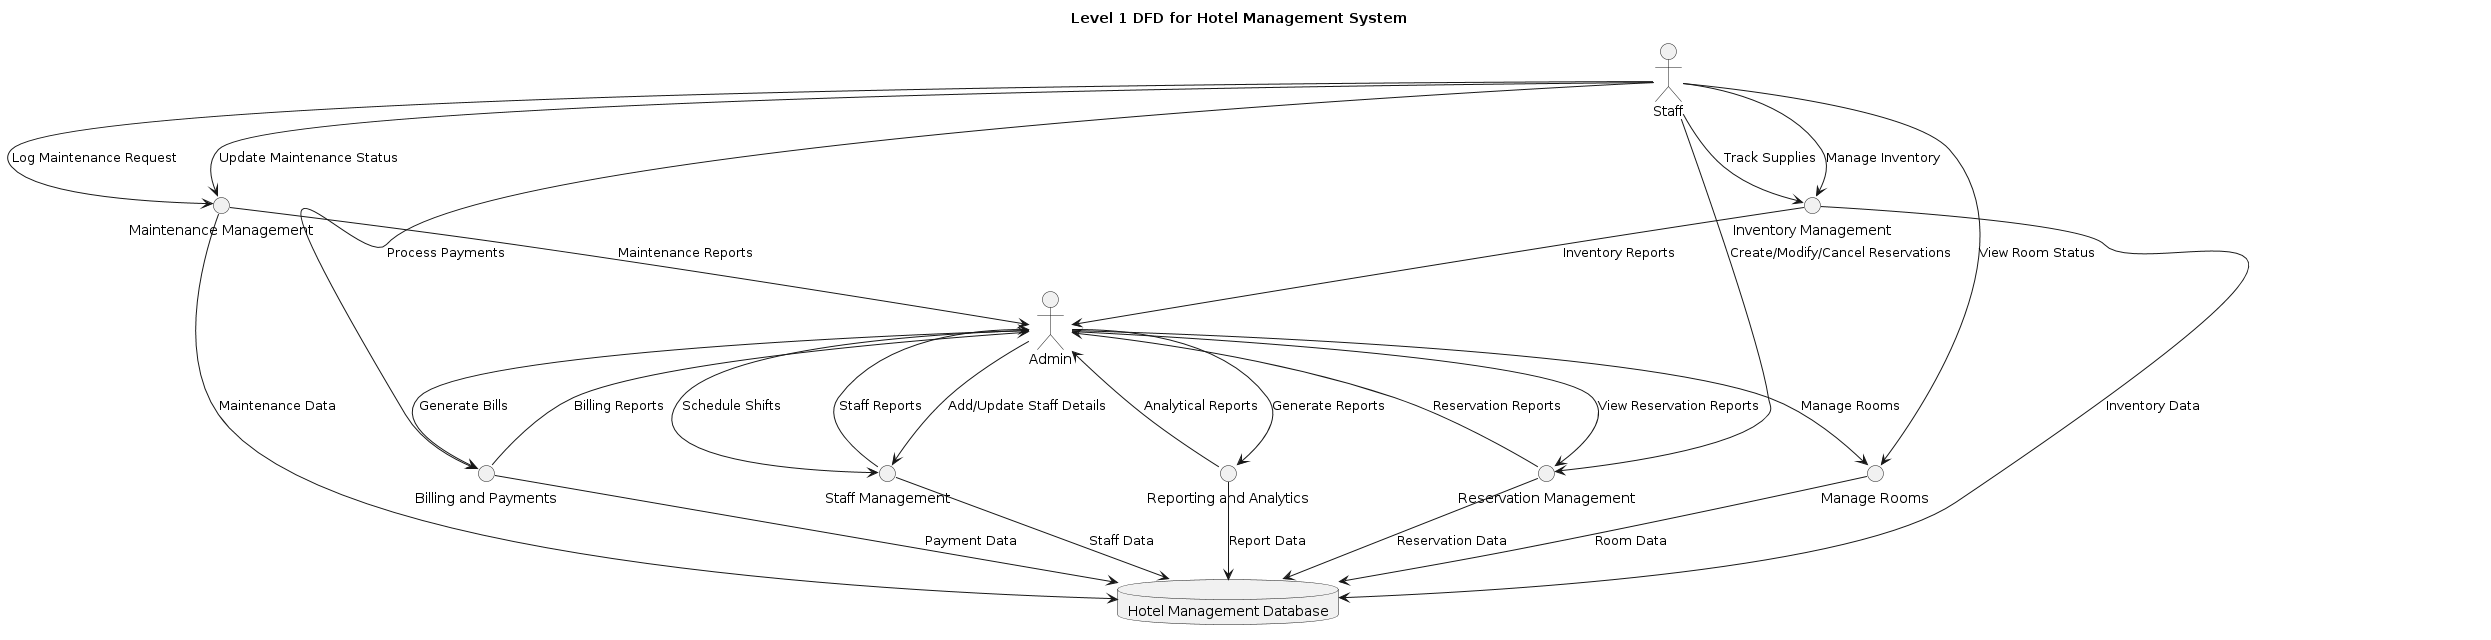

The diagram above was rendered by PlantUML. Its source (embedded in the PNG):
@startuml
title Level 1 DFD for Hotel Management System

actor Admin as A
actor Staff as S

circle "Manage Rooms" as RM
circle "Reservation Management" as ResM
circle "Billing and Payments" as BP
circle "Staff Management" as SM
circle "Maintenance Management" as MM
circle "Inventory Management" as IM
circle "Reporting and Analytics" as RA

database "Hotel Management Database" as HMSDB

A --> RM : Manage Rooms
RM --> HMSDB : Room Data
S --> RM : View Room Status

S --> ResM : Create/Modify/Cancel Reservations
ResM --> HMSDB : Reservation Data
A --> ResM : View Reservation Reports
ResM --> A : Reservation Reports

A --> BP : Generate Bills
S --> BP : Process Payments
BP --> HMSDB : Payment Data
BP --> A : Billing Reports

A --> SM : Add/Update Staff Details
A --> SM : Schedule Shifts
SM --> HMSDB : Staff Data
SM --> A : Staff Reports

S --> MM : Log Maintenance Request
S --> MM : Update Maintenance Status
MM --> HMSDB : Maintenance Data
MM --> A : Maintenance Reports

S --> IM : Track Supplies
S --> IM : Manage Inventory
IM --> HMSDB : Inventory Data
IM --> A : Inventory Reports

A --> RA : Generate Reports
RA --> HMSDB : Report Data
RA --> A : Analytical Reports
@enduml